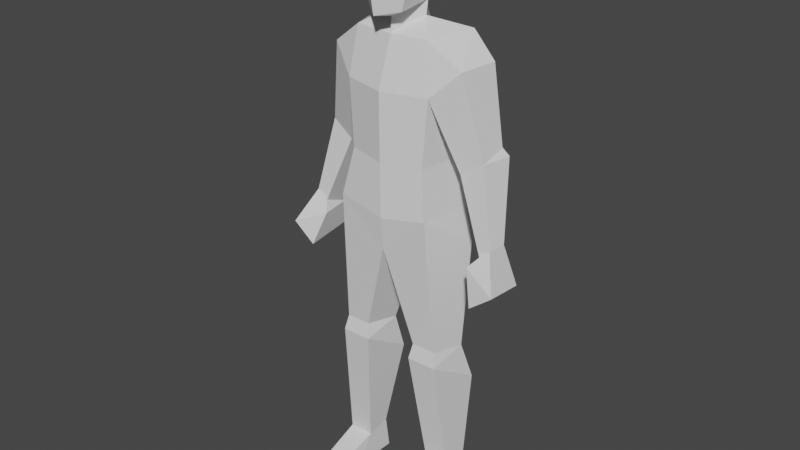 # Source: Avatar2.blend  (saved by Blender 2.82.7; exported with 4.5.12 LTS)
import bpy
from mathutils import Matrix  # noqa: F401  (used for matrix-valued properties, if any)

bpy.ops.wm.read_factory_settings(use_empty=True)
scene = bpy.context.scene
scene.name = 'Scene'

# ---- collections
col_collection = bpy.data.collections.new('Collection'); scene.collection.children.link(col_collection)

# ---- materials (node trees are filled in below, after node groups)
mat_material_007 = bpy.data.materials.new('Material.007')
mat_material_007.use_transparent_shadow = False
mat_material_007.roughness = 0.5
mat_material_007.specular_intensity = 0.0

# ---- material node trees
mat_material_007.use_nodes = True; mat_material_007.node_tree.nodes.clear()
_N = mat_material_007.node_tree.nodes; _L = mat_material_007.node_tree.links
n0 = _N.new('ShaderNodeOutputMaterial'); n0.name = 'Material Output'; n0.location = (300, 300)
n1 = _N.new('ShaderNodeBsdfPrincipled'); n1.name = 'Principled BSDF'; n1.location = (10, 300)
n1.distribution = 'GGX'
n1.subsurface_method = 'BURLEY'
n1.inputs[3].default_value = 1.45
n1.inputs[13].default_value = 0.0
n1.inputs[27].default_value = (0.0, 0.0, 0.0, 1.0)
n1.inputs[28].default_value = 1.0
n2 = _N.new('ShaderNodeNormalMap'); n2.name = 'Normal Map'; n2.location = (-300, -300)
n2.label = 'Normal/Map'
n2.inputs[0].default_value = 0.0
_L.new(n1.outputs[0], n0.inputs[0])
_L.new(n2.outputs[0], n1.inputs[5])
n0.is_active_output = True

# ---- world
world_world = bpy.data.worlds.new('World'); scene.world = world_world
world_world.use_nodes = True; world_world.node_tree.nodes.clear()
_N = world_world.node_tree.nodes; _L = world_world.node_tree.links
n0 = _N.new('ShaderNodeOutputWorld'); n0.name = 'World Output'; n0.location = (300, 300)
n1 = _N.new('ShaderNodeBackground'); n1.name = 'Background'; n1.location = (10, 300)
n1.inputs[0].default_value = (0.05088, 0.05088, 0.05088, 1.0)
_L.new(n1.outputs[0], n0.inputs[0])
n0.is_active_output = True
world_world.color = (0.05088, 0.05088, 0.05088)
world_world.use_sun_shadow = False
world_world.sun_shadow_jitter_overblur = 0.0

# ---- meshes
me_cube_003 = bpy.data.meshes.new('Cube.003')
me_cube_003.from_pydata([(0.204, 0.01271, 0.586), (0.1823, -0.1024, 0.6015), (0.09565, -0.1024, 0.6015), (0.07395, 0.01271, 0.586), (0.1459, 0.0418, 0.1019), (0.1302, -0.06054, 0.1019), (0.2169, -0.06055, 0.1019), (0.2013, 0.0418, 0.1019), (0.2186, 0.05678, 0.001012), (0.1286, 0.03839, 0.001012), (0.1326, -0.1145, 0.001012), (0.2308, -0.08831, 0.001012), (0.1379, -0.2492, 0.04215), (0.2167, -0.2358, 0.03405), (0.2314, -0.2248, -0.001025), (0.1158, -0.2421, -0.001025), (0.08696, -0.1151, 0.5496), (0.191, -0.1151, 0.5496), (0.07599, 0.05879, 0.4461), (0.2178, 0.05879, 0.4461), (0.1632, -0.1378, 1.074), (0.1631, 0.07123, 1.062), (0.1928, 0.06929, 0.9393), (0.1341, -0.1131, 1.232), (0.156, 0.03959, 1.232), (0.1507, -0.1102, 1.457), (0.167, 0.1049, 1.505), (0.1293, -0.0908, 1.622), (0.1723, 0.07553, 1.627), (0.2929, 0.06865, 1.288), (0.2943, -0.02587, 1.262), (0.2245, 0.06417, 1.238), (0.2168, -0.03358, 1.213), (0.0632, -0.01068, 1.664), (0.3126, 0.07893, 1.262), (0.2437, 0.07893, 1.182), (0.3487, -0.05656, 1.006), (0.3121, -0.05656, 0.9752), (0.3515, 0.01312, 1.004), (0.2372, -0.06798, 1.543), (0.2569, 0.06407, 1.547), (0.4032, -0.1185, 0.8924), (0.2872, -0.08714, 0.9454), (0.3094, 0.02686, 0.9434), (0.3859, 0.04137, 0.863), (0.3238, -0.1185, 0.8306), (0.3207, 0.03957, 0.8566), (0.06937, -0.01068, 1.713), (0.06036, -0.1172, 1.695), (0.08797, -0.1199, 1.801), (0.07911, -0.1143, 1.917), (0.08797, 0.05541, 1.796), (0.07911, 0.05677, 1.921), (-1.787e-06, 0.01515, 1.965), (-1.814e-06, -0.1037, 1.955), (-0.07911, 0.05677, 1.921), (-1.873e-06, 0.09801, 1.921), (-1.873e-06, 0.1163, 1.771), (-0.08797, 0.05541, 1.796), (-0.07911, -0.1143, 1.917), (-0.08797, -0.1199, 1.801), (-1.962e-06, -0.1722, 1.898), (-1.932e-06, -0.1869, 1.781), (-1.932e-06, -0.1699, 1.685), (-0.06036, -0.1172, 1.695), (-1.873e-06, 0.06919, 1.695), (-1.932e-06, -0.0905, 1.668), (-0.06937, -0.01068, 1.713), (-0.3207, 0.03957, 0.8566), (-0.3238, -0.1185, 0.8306), (-0.3859, 0.04137, 0.863), (-0.3094, 0.02686, 0.9434), (-0.2872, -0.08714, 0.9454), (-0.4032, -0.1185, 0.8924), (-0.2569, 0.06407, 1.547), (-0.2372, -0.06798, 1.543), (-2.052e-06, -0.09586, 1.618), (-1.992e-06, 0.09081, 1.621), (-0.3515, 0.01312, 1.004), (-0.3121, -0.05656, 0.9752), (-0.3487, -0.05656, 1.006), (-0.2437, 0.07893, 1.182), (-0.3126, 0.07893, 1.262), (-0.0632, -0.01068, 1.664), (-0.2168, -0.03358, 1.213), (-0.2245, 0.06417, 1.238), (-0.2943, -0.02587, 1.262), (-0.2929, 0.06865, 1.288), (-0.1723, 0.07553, 1.627), (-0.1293, -0.0908, 1.622), (-2.051e-06, -0.1503, 1.456), (-1.992e-06, 0.1427, 1.52), (-0.167, 0.1049, 1.505), (-0.1507, -0.1102, 1.457), (-2.23e-06, -0.1477, 1.229), (-2.171e-06, 0.08242, 1.229), (-0.156, 0.03959, 1.232), (-0.1341, -0.1131, 1.232), (-0.1928, 0.06929, 0.9393), (-2.048e-06, 0.09277, 0.9319), (-2.138e-06, -0.1363, 0.9335), (-2.052e-06, 0.1298, 1.036), (-2.141e-06, -0.1463, 1.042), (-0.1631, 0.07123, 1.062), (-0.1632, -0.1378, 1.074), (-0.2178, 0.05879, 0.4461), (-0.07599, 0.05879, 0.4461), (-0.191, -0.1151, 0.5496), (-0.08696, -0.1151, 0.5496), (-0.1158, -0.2421, -0.001025), (-0.2314, -0.2248, -0.001025), (-0.2167, -0.2358, 0.03405), (-0.1379, -0.2492, 0.04215), (-0.2308, -0.08831, 0.001012), (-0.1326, -0.1145, 0.001012), (-0.1286, 0.03839, 0.001012), (-0.2186, 0.05678, 0.001012), (-0.2013, 0.0418, 0.1019), (-0.2169, -0.06054, 0.1019), (-0.1302, -0.06054, 0.1019), (-0.1459, 0.0418, 0.1019), (-0.07395, 0.01271, 0.586), (-0.09565, -0.1024, 0.6015), (-0.1823, -0.1024, 0.6015), (-0.204, 0.01271, 0.586), (0.2186, 0.05678, 0.001012), (0.1286, 0.03839, 0.001012), (0.2314, -0.2248, -0.001025), (0.1158, -0.2421, -0.001025), (0.2308, -0.08831, 0.001012), (0.1326, -0.1145, 0.001012), (0.06036, -0.1172, 1.695), (-1.932e-06, -0.1699, 1.685), (-0.06036, -0.1172, 1.695), (-2.052e-06, -0.09586, 1.618), (-2.048e-06, 0.09277, 0.9319), (-2.048e-06, 0.09277, 0.9319), (-2.138e-06, -0.1363, 0.9335), (-2.138e-06, -0.1363, 0.9335), (-0.2308, -0.08831, 0.001012), (-0.2186, 0.05678, 0.001012), (-0.1326, -0.1145, 0.001012), (-0.1286, 0.03839, 0.001012), (-0.1158, -0.2421, -0.001025), (-0.2314, -0.2248, -0.001025)], [], [(4, 7, 125, 126), (5, 12, 13, 6), (12, 128, 127, 13), (6, 13, 127, 129), (5, 130, 128, 12), (4, 126, 130, 5), (6, 129, 125, 7), (10, 11, 14, 15), (8, 11, 10, 9), (2, 16, 17, 1), (16, 5, 6, 17), (7, 4, 18, 19), (0, 19, 18, 3), (6, 7, 19, 17), (4, 5, 16, 18), (0, 1, 17), (0, 17, 19), (2, 3, 16), (3, 18, 16), (100, 20, 102), (22, 21, 20), (101, 21, 22, 99), (20, 21, 24, 23), (21, 101, 95, 24), (102, 20, 23, 94), (25, 26, 31, 32), (29, 34, 35, 31), (29, 30, 34), (31, 35, 32), (32, 37, 36, 30), (34, 38, 43, 35), (30, 36, 38, 34), (35, 43, 37, 32), (33, 27, 28), (27, 33, 76), (28, 77, 33), (26, 91, 77, 28), (25, 27, 76, 90), (39, 27, 25), (39, 30, 29, 40), (28, 40, 26), (25, 32, 30, 39), (26, 40, 29, 31), (36, 37, 42, 41), (38, 36, 41, 44), (37, 43, 42), (44, 41, 45, 46), (41, 42, 45), (42, 43, 46, 45), (38, 44, 46, 43), (0, 22, 20, 1), (0, 3, 136, 22), (1, 20, 138, 2), (2, 138, 136, 3), (134, 33, 47, 66), (33, 77, 65, 47), (23, 24, 26, 25), (23, 25, 90, 94), (26, 24, 95, 91), (66, 47, 131, 63), (48, 49, 62, 132), (47, 51, 49, 48), (47, 65, 57, 51), (49, 51, 52, 50), (61, 50, 54), (56, 53, 52), (50, 52, 53, 54), (57, 56, 52, 51), (62, 49, 50, 61), (62, 61, 59, 60), (57, 58, 55, 56), (59, 54, 53, 55), (56, 55, 53), (61, 54, 59), (60, 59, 55, 58), (67, 58, 57, 65), (67, 133, 60, 58), (133, 132, 62, 60), (66, 63, 64, 67), (92, 91, 95, 96), (97, 94, 90, 93), (97, 93, 92, 96), (83, 67, 65, 77), (134, 66, 67, 83), (122, 121, 135, 137), (123, 122, 137, 104), (124, 98, 135, 121), (124, 123, 104, 98), (78, 71, 68, 70), (72, 69, 68, 71), (73, 69, 72), (70, 68, 69, 73), (79, 72, 71), (78, 70, 73, 80), (80, 73, 72, 79), (92, 85, 87, 74), (93, 75, 86, 84), (88, 92, 74), (75, 74, 87, 86), (75, 93, 89), (93, 90, 76, 89), (92, 88, 77, 91), (88, 83, 77), (89, 76, 83), (83, 88, 89), (81, 84, 79, 71), (86, 82, 78, 80), (82, 81, 71, 78), (84, 86, 80, 79), (85, 84, 81), (87, 82, 86), (87, 85, 81, 82), (93, 84, 85, 92), (102, 94, 97, 104), (103, 96, 95, 101), (104, 97, 96, 103), (101, 99, 98, 103), (98, 104, 103), (100, 102, 104), (121, 108, 106), (122, 108, 121), (124, 105, 107), (124, 107, 123), (120, 106, 108, 119), (118, 107, 105, 117), (124, 121, 106, 105), (117, 105, 106, 120), (108, 107, 118, 119), (122, 123, 107, 108), (140, 142, 141, 139), (141, 143, 144, 139), (118, 117, 116, 113), (120, 119, 114, 115), (119, 112, 109, 114), (118, 113, 110, 111), (112, 111, 110, 109), (119, 118, 111, 112), (120, 115, 116, 117), (27, 39, 28), (28, 39, 40), (74, 75, 88), (75, 89, 88)])
me_cube_003.polygons.foreach_set('use_smooth', [True] * 142)
_k = set([(0, 1), (0, 3), (0, 17), (0, 19), (0, 22), (1, 2), (1, 17), (1, 20), (2, 3), (2, 16), (2, 138), (3, 16), (3, 18), (3, 136), (4, 5), (4, 7), (4, 18), (4, 126), (5, 6), (5, 12), (5, 16), (5, 130), (6, 7), (6, 13), (6, 17), (6, 129), (7, 19), (7, 125), (10, 11), (12, 13), (12, 128), (13, 127), (16, 17), (16, 18), (17, 19), (18, 19), (20, 21), (20, 22), (20, 23), (20, 102), (21, 22), (21, 24), (21, 101), (23, 24), (23, 25), (23, 94), (24, 26), (24, 95), (25, 26), (25, 27), (25, 32), (25, 39), (25, 90), (26, 28), (26, 31), (26, 40), (26, 91), (27, 28), (27, 33), (27, 39), (27, 76), (28, 33), (28, 39), (28, 40), (28, 77), (29, 30), (29, 31), (29, 34), (29, 40), (30, 32), (30, 34), (30, 36), (30, 39), (31, 32), (31, 35), (32, 35), (32, 37), (33, 47), (33, 77), (34, 35), (34, 38), (35, 43), (36, 37), (36, 38), (36, 41), (37, 42), (37, 43), (38, 43), (38, 44), (39, 40), (41, 42), (41, 44), (41, 45), (42, 43), (42, 45), (43, 46), (44, 46), (45, 46), (47, 51), (47, 65), (47, 66), (48, 49), (49, 50), (49, 51), (49, 62), (50, 52), (50, 54), (50, 61), (51, 52), (51, 57), (52, 53), (52, 56), (53, 54), (53, 55), (53, 56), (54, 59), (54, 61), (55, 56), (55, 58), (55, 59), (56, 57), (57, 58), (57, 65), (58, 60), (58, 67), (59, 60), (59, 61), (60, 62), (60, 133), (61, 62), (62, 132), (63, 66), (65, 67), (65, 77), (66, 67), (66, 134), (67, 83), (68, 69), (68, 70), (68, 71), (69, 72), (69, 73), (70, 73), (70, 78), (71, 72), (71, 78), (71, 79), (71, 81), (72, 73), (72, 79), (73, 80), (74, 75), (74, 87), (74, 88), (74, 92), (75, 86), (75, 88), (75, 89), (75, 93), (76, 89), (76, 90), (77, 83), (77, 88), (77, 91), (78, 80), (78, 82), (79, 80), (79, 84), (80, 86), (81, 82), (81, 84), (81, 85), (82, 86), (82, 87), (83, 88), (83, 89), (84, 85), (84, 86), (84, 93), (85, 87), (85, 92), (86, 87), (88, 89), (88, 92), (89, 93), (90, 93), (90, 94), (91, 92), (91, 95), (92, 93), (92, 96), (93, 97), (94, 97), (94, 102), (95, 96), (95, 101), (96, 97), (96, 103), (97, 104), (98, 103), (98, 104), (98, 124), (99, 101), (100, 102), (101, 103), (102, 104), (103, 104), (104, 123), (105, 106), (105, 107), (105, 117), (105, 124), (106, 108), (106, 120), (106, 121), (107, 108), (107, 118), (107, 123), (107, 124), (108, 119), (108, 121), (108, 122), (109, 112), (110, 111), (111, 112), (111, 118), (112, 119), (113, 118), (114, 119), (115, 120), (116, 117), (117, 118), (117, 120), (118, 119), (119, 120), (121, 122), (121, 124), (121, 135), (122, 123), (122, 137), (123, 124), (139, 141)])
me_cube_003.attributes.new('sharp_edge', 'BOOLEAN', 'EDGE').data.foreach_set('value', [ (min(e.vertices), max(e.vertices)) in _k for e in me_cube_003.edges])
_uv = me_cube_003.uv_layers.new(name='UVTex')
_uv.uv.foreach_set('vector', [0.5729, 0.5509, 0.6006, 0.5509, 0.6093, 0.5005, 0.5643, 0.5005, 0.5651, 0.4697, 0.5689, 0.3754, 0.6084, 0.3821, 0.6085, 0.4697, 0.5689, 0.5211, 0.5579, 0.4995, 0.6157, 0.4995, 0.6084, 0.517, 0.4697, 0.5509, 0.3821, 0.517, 0.3876, 0.4995, 0.4558, 0.5005, 0.4697, 0.5509, 0.4427, 0.5005, 0.379, 0.4995, 0.3754, 0.5211, 0.5209, 0.5509, 0.5192, 0.5005, 0.4427, 0.5005, 0.4697, 0.5509, 0.4697, 0.5509, 0.4558, 0.5005, 0.5284, 0.5005, 0.5209, 0.5509, 0.5663, 0.4427, 0.6154, 0.4558, 0.6157, 0.3876, 0.5579, 0.379, 0.6093, 0.5284, 0.6154, 0.4558, 0.5663, 0.4427, 0.5643, 0.5192, 0.5478, 0.8007, 0.5435, 0.7748, 0.5955, 0.7748, 0.5912, 0.8007, 0.5435, 0.7748, 0.5651, 0.5509, 0.6085, 0.5509, 0.5955, 0.7748, 0.6006, 0.5509, 0.5729, 0.5509, 0.538, 0.723, 0.6089, 0.723, 0.602, 0.793, 0.6089, 0.723, 0.538, 0.723, 0.537, 0.793, 0.4697, 0.5509, 0.5209, 0.5509, 0.5294, 0.723, 0.4424, 0.7748, 0.5209, 0.5509, 0.4697, 0.5509, 0.4424, 0.7748, 0.5294, 0.723, 0.5064, 0.793, 0.4488, 0.8007, 0.4424, 0.7748, 0.5064, 0.793, 0.4424, 0.7748, 0.5294, 0.723, 0.4488, 0.8007, 0.5064, 0.793, 0.4424, 0.7748, 0.5064, 0.793, 0.5294, 0.723, 0.4424, 0.7748, 0.5, 0.9667, 0.5816, 1.037, 0.5, 1.021, 0.5346, 0.9696, 0.5356, 1.031, 0.4311, 1.037, 0.5, 0.01776, 0.5815, 0.03099, 0.5964, -0.03036, 0.5, -0.03404, 0.4311, 0.03706, 0.5356, 0.03099, 0.5198, 0.1162, 0.4434, 0.1162, 0.5815, 0.03099, 0.5, 0.01776, 0.5, 0.1144, 0.578, 0.1162, 0.5, 0.0212, 0.5816, 0.03706, 0.567, 0.1162, 0.5, 0.1144, 0.4449, 0.2284, 0.5524, 0.2525, 0.5321, 0.1191, 0.4792, 0.1066, 0.6465, 0.1441, 0.6563, 0.1309, 0.6218, 0.09096, 0.6123, 0.1191, 0.5343, 0.1441, 0.4715, 0.1372, 0.5395, 0.1309, 0.5321, 0.1191, 0.5395, 0.09096, 0.4792, 0.1066, 0.6127, 0.1066, 0.656, -0.01238, 0.6744, 0.002979, 0.6472, 0.1372, 0.6563, 0.1309, 0.6757, 0.002051, 0.6547, -0.0283, 0.6218, 0.09096, 0.4715, 0.1372, 0.4717, 0.002979, 0.5066, 0.002051, 0.5395, 0.1309, 0.5395, 0.09096, 0.5134, -0.0283, 0.4717, -0.01238, 0.4792, 0.1066, 0.5316, 0.4947, 0.5646, 0.4546, 0.5862, 0.5378, 0.5646, 0.4546, 0.5316, 0.4947, 0.5, 0.4521, 0.5862, 0.5378, 0.5, 0.5454, 0.5316, 0.4947, 0.5835, 0.2525, 0.5, 0.2601, 0.5, 0.3105, 0.5862, 0.3135, 0.5754, 0.2284, 0.5646, 0.3108, 0.5, 0.309, 0.5, 0.2217, 0.6186, 0.2714, 0.5646, 0.3108, 0.5754, 0.2284, 0.466, 0.2714, 0.4715, 0.1372, 0.5343, 0.1441, 0.532, 0.2737, 0.5862, 0.3135, 0.6284, 0.2737, 0.5835, 0.2525, 0.5754, 0.2284, 0.6127, 0.1066, 0.6472, 0.1372, 0.6186, 0.2714, 0.5835, 0.2525, 0.6284, 0.2737, 0.6465, 0.1441, 0.6123, 0.1191, 0.6744, 0.4717, 0.656, 0.4717, 0.6436, 0.4564, 0.7016, 0.4407, 0.5066, 0.002051, 0.4717, 0.002979, 0.4407, -0.05379, 0.5207, -0.0685, 0.4717, 0.9876, 0.5134, 0.9717, 0.4564, 0.9727, 0.693, 0.5207, 0.7016, 0.4407, 0.6619, 0.4407, 0.6604, 0.5198, 0.7016, 0.9462, 0.6436, 0.9727, 0.6619, 0.9153, 0.4564, 0.9727, 0.5134, 0.9717, 0.5198, 0.9283, 0.4407, 0.9153, 0.6757, 0.002051, 0.693, -0.0685, 0.6604, -0.0717, 0.6547, -0.0283, 0.5064, 0.793, 0.5346, 0.9696, 0.4311, 1.037, 0.4488, 0.8007, 0.602, 0.793, 0.537, 0.793, 0.5, 0.966, 0.5964, 0.9696, 0.5912, 0.8007, 0.5816, 1.037, 0.5, 0.9667, 0.5478, 0.8007, 0.4488, 0.8007, 0.4318, 0.9667, 0.5464, 0.966, 0.5064, 0.793, 0.4521, 0.309, 0.4947, 0.3321, 0.4947, 0.3563, 0.4547, 0.3338, 0.4947, 0.3321, 0.5454, 0.3105, 0.5346, 0.3473, 0.4947, 0.3563, 0.4434, 0.1162, 0.5198, 0.1162, 0.5524, 0.2525, 0.4449, 0.2284, 0.567, 0.1162, 0.5754, 0.2284, 0.5, 0.2217, 0.5, 0.1144, 0.5835, 0.2525, 0.578, 0.1162, 0.5, 0.1144, 0.5, 0.2601, 0.5, 0.4547, 0.5347, 0.4947, 0.5302, 0.4414, 0.5, 0.415, 0.5302, 0.3476, 0.5475, 0.4006, 0.5, 0.3905, 0.5, 0.3426, 0.4947, 0.3563, 0.5199, 0.3989, 0.437, 0.4006, 0.4414, 0.3476, 0.4947, 0.3563, 0.5346, 0.3473, 0.5581, 0.3857, 0.5199, 0.3989, 0.437, 0.4006, 0.5199, 0.3989, 0.5207, 0.4667, 0.44, 0.4635, 0.5, 0.4481, 0.5427, 0.4635, 0.5, 0.4839, 0.5, 0.5546, 0.5, 0.5098, 0.5427, 0.5207, 0.5427, 0.44, 0.5427, 0.5207, 0.5, 0.5098, 0.5, 0.4457, 0.5, 0.3857, 0.5, 0.4561, 0.5427, 0.4667, 0.5475, 0.3989, 0.5, 0.3905, 0.5475, 0.4006, 0.5427, 0.4635, 0.5, 0.4481, 0.5, 0.3905, 0.5, 0.4481, 0.4573, 0.4635, 0.4525, 0.4006, 0.5, 0.3857, 0.4525, 0.3989, 0.4573, 0.4667, 0.5, 0.4561, 0.4573, 0.44, 0.5, 0.4457, 0.5, 0.5098, 0.4573, 0.5207, 0.5, 0.5546, 0.4573, 0.5207, 0.5, 0.5098, 0.5, 0.4481, 0.5, 0.4839, 0.4573, 0.4635, 0.437, 0.4006, 0.44, 0.4635, 0.5207, 0.4667, 0.5199, 0.3989, 0.4947, 0.3563, 0.5199, 0.3989, 0.5581, 0.3857, 0.5346, 0.3473, 0.4947, 0.3563, 0.4414, 0.3476, 0.437, 0.4006, 0.5199, 0.3989, 0.4698, 0.3476, 0.5, 0.3426, 0.5, 0.3905, 0.4525, 0.4006, 0.5, 0.4547, 0.5, 0.415, 0.4698, 0.4414, 0.4653, 0.4947, 0.4165, 0.2525, 0.5, 0.2601, 0.5, 0.1144, 0.422, 0.1162, 0.433, 0.1162, 0.5, 0.1144, 0.5, 0.2217, 0.4246, 0.2284, 0.4434, 0.1162, 0.4449, 0.2284, 0.5524, 0.2525, 0.5198, 0.1162, 0.4947, 0.3321, 0.4947, 0.3563, 0.5346, 0.3473, 0.5454, 0.3105, 0.4521, 0.309, 0.4547, 0.3338, 0.4947, 0.3563, 0.4947, 0.3321, 0.4488, 0.8007, 0.5064, 0.793, 0.5464, 0.966, 0.4318, 0.9667, 0.4088, 0.8007, 0.4522, 0.8007, 0.5, 0.9667, 0.4184, 1.037, 0.398, 0.793, 0.4036, 0.9696, 0.5, 0.966, 0.463, 0.793, 0.5064, 0.793, 0.4488, 0.8007, 0.4311, 1.037, 0.5346, 0.9696, 0.3243, 0.002051, 0.3453, -0.0283, 0.3396, -0.0717, 0.307, -0.0685, 0.4564, 0.9727, 0.4407, 0.9153, 0.5198, 0.9283, 0.5134, 0.9717, 0.2984, 0.9462, 0.3381, 0.9153, 0.3564, 0.9727, 0.307, 0.5207, 0.3396, 0.5198, 0.3381, 0.4407, 0.2984, 0.4407, 0.4717, 0.9876, 0.4564, 0.9727, 0.5134, 0.9717, 0.5066, 0.002051, 0.5207, -0.0685, 0.4407, -0.05379, 0.4717, 0.002979, 0.3256, 0.002979, 0.2984, -0.05379, 0.3564, -0.02732, 0.344, -0.01238, 0.4165, 0.2525, 0.3877, 0.1191, 0.3535, 0.1441, 0.3716, 0.2737, 0.4246, 0.2284, 0.3814, 0.2714, 0.3528, 0.1372, 0.3873, 0.1066, 0.4138, 0.3135, 0.4165, 0.2525, 0.3716, 0.2737, 0.466, 0.2714, 0.532, 0.2737, 0.5343, 0.1441, 0.4715, 0.1372, 0.3814, 0.2714, 0.4246, 0.2284, 0.4354, 0.3108, 0.4246, 0.2284, 0.5, 0.2217, 0.5, 0.309, 0.4354, 0.3108, 0.4165, 0.2525, 0.4138, 0.3135, 0.5, 0.3105, 0.5, 0.2601, 0.4138, 0.5378, 0.4684, 0.4947, 0.5, 0.5454, 0.4354, 0.4546, 0.5, 0.4521, 0.4684, 0.4947, 0.4684, 0.4947, 0.4138, 0.5378, 0.4354, 0.4546, 0.5395, 0.09096, 0.4792, 0.1066, 0.4717, -0.01238, 0.5134, -0.0283, 0.4715, 0.1372, 0.5395, 0.1309, 0.5066, 0.002051, 0.4717, 0.002979, 0.3437, 0.1309, 0.3782, 0.09096, 0.3453, -0.0283, 0.3243, 0.002051, 0.3873, 0.1066, 0.3528, 0.1372, 0.3256, 0.002979, 0.344, -0.01238, 0.5321, 0.1191, 0.4792, 0.1066, 0.5395, 0.09096, 0.5343, 0.1441, 0.5395, 0.1309, 0.4715, 0.1372, 0.3535, 0.1441, 0.3877, 0.1191, 0.3782, 0.09096, 0.3437, 0.1309, 0.4449, 0.2284, 0.4792, 0.1066, 0.5321, 0.1191, 0.5524, 0.2525, 0.5, 0.0212, 0.5, 0.1144, 0.433, 0.1162, 0.4184, 0.03706, 0.4185, 0.03099, 0.422, 0.1162, 0.5, 0.1144, 0.5, 0.01776, 0.4311, 0.03706, 0.4434, 0.1162, 0.5198, 0.1162, 0.5356, 0.03099, 0.5, 0.01776, 0.5, -0.03404, 0.4036, -0.03036, 0.4185, 0.03099, 0.5346, 0.9696, 0.4311, 1.037, 0.5356, 1.031, 0.5, 0.9667, 0.5, 1.021, 0.4184, 1.037, 0.5064, 0.793, 0.4424, 0.7748, 0.5294, 0.723, 0.4488, 0.8007, 0.4424, 0.7748, 0.5064, 0.793, 0.5064, 0.793, 0.5294, 0.723, 0.4424, 0.7748, 0.5064, 0.793, 0.4424, 0.7748, 0.4488, 0.8007, 0.5209, 0.5509, 0.5294, 0.723, 0.4424, 0.7748, 0.4697, 0.5509, 0.4697, 0.5509, 0.4424, 0.7748, 0.5294, 0.723, 0.5209, 0.5509, 0.398, 0.793, 0.463, 0.793, 0.462, 0.723, 0.3911, 0.723, 0.3994, 0.5509, 0.3911, 0.723, 0.462, 0.723, 0.4271, 0.5509, 0.4565, 0.7748, 0.4045, 0.7748, 0.3915, 0.5509, 0.4349, 0.5509, 0.4522, 0.8007, 0.4088, 0.8007, 0.4045, 0.7748, 0.4565, 0.7748, 0.3907, 0.5284, 0.4357, 0.5192, 0.4337, 0.4427, 0.3846, 0.4558, 0.4337, 0.4427, 0.4421, 0.379, 0.3843, 0.3876, 0.3846, 0.4558, 0.4697, 0.5509, 0.5209, 0.5509, 0.5284, 0.5005, 0.4558, 0.5005, 0.5209, 0.5509, 0.4697, 0.5509, 0.4427, 0.5005, 0.5192, 0.5005, 0.4697, 0.5509, 0.3754, 0.5211, 0.379, 0.4995, 0.4427, 0.5005, 0.4697, 0.5509, 0.4558, 0.5005, 0.3876, 0.4995, 0.3821, 0.517, 0.4311, 0.5211, 0.3916, 0.517, 0.3843, 0.4995, 0.4421, 0.4995, 0.4349, 0.4697, 0.3915, 0.4697, 0.3916, 0.3821, 0.4311, 0.3754, 0.4271, 0.5509, 0.4357, 0.5005, 0.3907, 0.5005, 0.3994, 0.5509, 0.0, 0.0, 1.0, 1.0, 1.0, 0.0, 0.0, 0.0, 1.0, 0.0, 1.0, 1.0, 0.0, 0.0, 1.0, 0.0, 1.0, 1.0, 0.0, 0.0, 1.0, 1.0, 1.0, 0.0])
me_cube_003.materials.append(mat_material_007)
me_cube_003.use_remesh_fix_poles = True
me_cube_003.use_remesh_preserve_attributes = False
me_cube_003.use_mirror_vertex_groups = False
me_cube_003.update()
me_cube_003.normals_split_custom_set([tuple(v) for v in zip(*[iter([-0.1252, 0.9905, 0.05678, -0.1252, 0.9905, 0.05678, -0.1252, 0.9905, 0.05678, -0.1252, 0.9905, 0.05678, 0.07255, -0.3286, 0.9417, 0.07255, -0.3286, 0.9417, 0.07255, -0.3286, 0.9417, 0.07255, -0.3286, 0.9417, 0.1412, -0.9615, -0.2358, 0.1412, -0.9615, -0.2358, 0.1412, -0.9615, -0.2358, 0.1412, -0.9615, -0.2358, 0.9766, -0.04584, 0.2103, 0.9766, -0.04584, 0.2103, 0.9766, -0.04584, 0.2103, 0.9766, -0.04584, 0.2103, -0.9908, 0.002291, 0.1351, -0.9908, 0.002291, 0.1351, -0.9908, 0.002291, 0.1351, -0.9908, 0.002291, 0.1351, -0.9971, 0.04556, 0.06081, -0.9971, 0.04556, 0.06081, -0.9971, 0.04556, 0.06081, -0.9971, 0.04556, 0.06081, 0.9833, 0.1108, 0.1447, 0.9833, 0.1108, 0.1447, 0.9833, 0.1108, 0.1447, 0.9833, 0.1108, 0.1447, -0.003172, 0.01562, -0.9999, -0.003172, 0.01562, -0.9999, -0.003172, 0.01562, -0.9999, -0.003172, 0.01562, -0.9999, 0.0, 0.0, -1.0, 0.0, 0.0, -1.0, 0.0, 0.0, -1.0, 0.0, 0.0, -1.0, -9.133e-08, -0.9711, 0.2385, -9.133e-08, -0.9711, 0.2385, -9.133e-08, -0.9711, 0.2385, -9.133e-08, -0.9711, 0.2385, -1.299e-07, -0.9927, -0.121, -1.299e-07, -0.9927, -0.121, -1.299e-07, -0.9927, -0.121, -1.299e-07, -0.9927, -0.121, 1.583e-07, 0.9988, -0.04928, 1.583e-07, 0.9988, -0.04928, 1.583e-07, 0.9988, -0.04928, 1.583e-07, 0.9988, -0.04928, 1.861e-07, 0.9498, 0.3128, 1.861e-07, 0.9498, 0.3128, 1.861e-07, 0.9498, 0.3128, 1.861e-07, 0.9498, 0.3128, 0.9993, -0.03658, 0.01007, 0.9993, -0.03658, 0.01007, 0.9993, -0.03658, 0.01007, 0.9993, -0.03658, 0.01007, -0.989, -0.03676, -0.143, -0.989, -0.03676, -0.143, -0.989, -0.03676, -0.143, -0.989, -0.03676, -0.143, 0.9674, -0.1555, 0.2002, 0.9674, -0.1555, 0.2002, 0.9674, -0.1555, 0.2002, 0.9913, -0.1177, 0.05907, 0.9913, -0.1177, 0.05907, 0.9913, -0.1177, 0.05907, -0.9674, -0.1555, 0.2002, -0.9674, -0.1555, 0.2002, -0.9674, -0.1555, 0.2002, -0.9951, -0.08877, -0.04377, -0.9951, -0.08877, -0.04377, -0.9951, -0.08877, -0.04377, 0.06948, -0.9934, -0.09153, 0.06948, -0.9934, -0.09153, 0.06948, -0.9934, -0.09153, 0.9718, 0.01446, 0.2355, 0.9718, 0.01446, 0.2355, 0.9718, 0.01446, 0.2355, 0.2347, 0.9627, -0.1348, 0.2347, 0.9627, -0.1348, 0.2347, 0.9627, -0.1348, 0.2347, 0.9627, -0.1348, 0.9925, -0.0561, 0.1082, 0.9925, -0.0561, 0.1082, 0.9925, -0.0561, 0.1082, 0.9925, -0.0561, 0.1082, 0.2782, 0.9375, 0.209, 0.2782, 0.9375, 0.209, 0.2782, 0.9375, 0.209, 0.2782, 0.9375, 0.209, 0.1339, -0.9879, 0.07836, 0.1339, -0.9879, 0.07836, 0.1339, -0.9879, 0.07836, 0.1339, -0.9879, 0.07836, -0.9661, 0.1268, -0.2251, -0.9661, 0.1268, -0.2251, -0.9661, 0.1268, -0.2251, -0.9661, 0.1268, -0.2251, -0.2117, 0.9585, 0.1909, -0.2117, 0.9585, 0.1909, -0.2117, 0.9585, 0.1909, -0.2117, 0.9585, 0.1909, 0.8199, -0.1415, 0.5547, 0.8199, -0.1415, 0.5547, 0.8199, -0.1415, 0.5547, -0.9474, 0.1476, -0.2839, -0.9474, 0.1476, -0.2839, -0.9474, 0.1476, -0.2839, -0.006646, -0.9943, 0.106, -0.006646, -0.9943, 0.106, -0.006646, -0.9943, 0.106, -0.006646, -0.9943, 0.106, 0.3139, 0.9365, -0.1563, 0.3139, 0.9365, -0.1563, 0.3139, 0.9365, -0.1563, 0.3139, 0.9365, -0.1563, 0.9734, -0.1146, 0.1984, 0.9734, -0.1146, 0.1984, 0.9734, -0.1146, 0.1984, 0.9734, -0.1146, 0.1984, -0.9467, 0.0132, -0.3219, -0.9467, 0.0132, -0.3219, -0.9467, 0.0132, -0.3219, -0.9467, 0.0132, -0.3219, 0.4139, -0.1363, 0.9001, 0.4139, -0.1363, 0.9001, 0.4139, -0.1363, 0.9001, -0.006267, -0.4728, 0.8811, -0.006267, -0.4728, 0.8811, -0.006267, -0.4728, 0.8811, 0.003014, 0.3924, 0.9198, 0.003014, 0.3924, 0.9198, 0.003014, 0.3924, 0.9198, 0.1545, 0.9295, 0.3348, 0.1545, 0.9295, 0.3348, 0.1545, 0.9295, 0.3348, 0.1545, 0.9295, 0.3348, 0.1512, -0.9621, 0.2271, 0.1512, -0.9621, 0.2271, 0.1512, -0.9621, 0.2271, 0.1512, -0.9621, 0.2271, 0.3087, -0.9391, 0.1508, 0.3087, -0.9391, 0.1508, 0.3087, -0.9391, 0.1508, 0.9819, -0.1007, 0.1607, 0.9819, -0.1007, 0.1607, 0.9819, -0.1007, 0.1607, 0.9819, -0.1007, 0.1607, 0.3214, 0.9238, 0.208, 0.3214, 0.9238, 0.208, 0.3214, 0.9238, 0.208, 0.3776, -0.9183, -0.1192, 0.3776, -0.9183, -0.1192, 0.3776, -0.9183, -0.1192, 0.3776, -0.9183, -0.1192, 0.2373, 0.9711, -0.02448, 0.2373, 0.9711, -0.02448, 0.2373, 0.9711, -0.02448, 0.2373, 0.9711, -0.02448, -0.09735, -0.8452, 0.5255, -0.09735, -0.8452, 0.5255, -0.09735, -0.8452, 0.5255, -0.09735, -0.8452, 0.5255, 0.9433, 0.1028, 0.3158, 0.9433, 0.1028, 0.3158, 0.9433, 0.1028, 0.3158, 0.9433, 0.1028, 0.3158, -0.836, 0.1718, 0.5212, -0.836, 0.1718, 0.5212, -0.836, 0.1718, 0.5212, 0.4265, 0.01764, -0.9043, 0.4265, 0.01764, -0.9043, 0.4265, 0.01764, -0.9043, 0.4265, 0.01764, -0.9043, -0.1644, -0.9635, 0.2111, -0.1644, -0.9635, 0.2111, -0.1644, -0.9635, 0.2111, -0.9671, 0.08912, -0.2385, -0.9671, 0.08912, -0.2385, -0.9671, 0.08912, -0.2385, -0.9671, 0.08912, -0.2385, -0.0008901, 0.9843, 0.1767, -0.0008901, 0.9843, 0.1767, -0.0008901, 0.9843, 0.1767, -0.0008901, 0.9843, 0.1767, 0.9895, -0.139, 0.03982, 0.9895, -0.139, 0.03982, 0.9895, -0.139, 0.03982, 0.9895, -0.139, 0.03982, 0.07542, 0.9803, -0.1824, 0.07542, 0.9803, -0.1824, 0.07542, 0.9803, -0.1824, 0.07542, 0.9803, -0.1824, 0.03909, -0.996, -0.08037, 0.03909, -0.996, -0.08037, 0.03909, -0.996, -0.08037, 0.03909, -0.996, -0.08037, -0.9687, -0.07286, -0.2374, -0.9687, -0.07286, -0.2374, -0.9687, -0.07286, -0.2374, -0.9687, -0.07286, -0.2374, 0.7836, -0.6211, -0.01531, 0.7836, -0.6211, -0.01531, 0.7836, -0.6211, -0.01531, 0.7836, -0.6211, -0.01531, 0.7946, 0.6034, 0.06678, 0.7946, 0.6034, 0.06678, 0.7946, 0.6034, 0.06678, 0.7946, 0.6034, 0.06678, 0.9943, -0.09783, -0.04185, 0.9943, -0.09783, -0.04185, 0.9943, -0.09783, -0.04185, 0.9943, -0.09783, -0.04185, 0.2536, -0.9673, -0.008683, 0.2536, -0.9673, -0.008683, 0.2536, -0.9673, -0.008683, 0.2536, -0.9673, -0.008683, 0.2292, 0.9492, -0.2158, 0.2292, 0.9492, -0.2158, 0.2292, 0.9492, -0.2158, 0.2292, 0.9492, -0.2158, 0.4082, -0.02095, -0.9127, 0.4082, -0.02095, -0.9127, 0.4082, -0.02095, -0.9127, 0.4082, -0.02095, -0.9127, 0.6394, -0.7518, -0.161, 0.6394, -0.7518, -0.161, 0.6394, -0.7518, -0.161, 0.6394, -0.7518, -0.161, 0.9727, -0.02095, -0.2312, 0.9727, -0.02095, -0.2312, 0.9727, -0.02095, -0.2312, 0.9727, -0.02095, -0.2312, 0.6515, 0.5817, -0.487, 0.6515, 0.5817, -0.487, 0.6515, 0.5817, -0.487, 0.6515, 0.5817, -0.487, 0.9973, 0.000242, 0.07294, 0.9973, 0.000242, 0.07294, 0.9973, 0.000242, 0.07294, 0.9973, 0.000242, 0.07294, 0.2717, -0.6152, 0.7401, 0.2717, -0.6152, 0.7401, 0.2717, -0.6152, 0.7401, 0.2365, 0.4529, 0.8596, 0.2365, 0.4529, 0.8596, 0.2365, 0.4529, 0.8596, 0.4641, -0.0416, 0.8848, 0.4641, -0.0416, 0.8848, 0.4641, -0.0416, 0.8848, 0.4641, -0.0416, 0.8848, 0.5129, 0.8557, 0.06897, 0.5129, 0.8557, 0.06897, 0.5129, 0.8557, 0.06897, 0.5129, 0.8557, 0.06897, 0.5826, -0.8075, 0.09208, 0.5826, -0.8075, 0.09208, 0.5826, -0.8075, 0.09208, 0.5826, -0.8075, 0.09208, -0.5827, -0.8075, 0.09208, -0.5827, -0.8075, 0.09208, -0.5827, -0.8075, 0.09208, -0.5827, -0.8075, 0.09208, -0.5129, 0.8557, 0.06897, -0.5129, 0.8557, 0.06897, -0.5129, 0.8557, 0.06897, -0.5129, 0.8557, 0.06897, -0.4642, -0.0416, 0.8848, -0.4642, -0.0416, 0.8848, -0.4642, -0.0416, 0.8848, -0.4642, -0.0416, 0.8848, -0.2365, 0.4529, 0.8596, -0.2365, 0.4529, 0.8596, -0.2365, 0.4529, 0.8596, -0.2717, -0.6152, 0.7401, -0.2717, -0.6152, 0.7401, -0.2717, -0.6152, 0.7401, -0.9973, 0.000242, 0.07294, -0.9973, 0.000242, 0.07294, -0.9973, 0.000242, 0.07294, -0.9973, 0.000242, 0.07294, -0.6515, 0.5817, -0.487, -0.6515, 0.5817, -0.487, -0.6515, 0.5817, -0.487, -0.6515, 0.5817, -0.487, -0.9727, -0.02095, -0.2312, -0.9727, -0.02095, -0.2312, -0.9727, -0.02095, -0.2312, -0.9727, -0.02095, -0.2312, -0.6395, -0.7518, -0.161, -0.6395, -0.7518, -0.161, -0.6395, -0.7518, -0.161, -0.6395, -0.7518, -0.161, -0.4082, -0.02095, -0.9127, -0.4082, -0.02095, -0.9127, -0.4082, -0.02095, -0.9127, -0.4082, -0.02095, -0.9127, -0.2292, 0.9492, -0.2158, -0.2292, 0.9492, -0.2158, -0.2292, 0.9492, -0.2158, -0.2292, 0.9492, -0.2158, -0.2536, -0.9673, -0.008683, -0.2536, -0.9673, -0.008683, -0.2536, -0.9673, -0.008683, -0.2536, -0.9673, -0.008683, -0.9943, -0.09783, -0.04185, -0.9943, -0.09783, -0.04185, -0.9943, -0.09783, -0.04185, -0.9943, -0.09783, -0.04185, -0.7946, 0.6034, 0.06678, -0.7946, 0.6034, 0.06678, -0.7946, 0.6034, 0.06678, -0.7946, 0.6034, 0.06678, -0.7836, -0.6211, -0.01531, -0.7836, -0.6211, -0.01531, -0.7836, -0.6211, -0.01531, -0.7836, -0.6211, -0.01531, 0.9687, -0.07286, -0.2374, 0.9687, -0.07286, -0.2374, 0.9687, -0.07286, -0.2374, 0.9687, -0.07286, -0.2374, -0.03909, -0.996, -0.08037, -0.03909, -0.996, -0.08037, -0.03909, -0.996, -0.08037, -0.03909, -0.996, -0.08037, -0.07542, 0.9803, -0.1824, -0.07542, 0.9803, -0.1824, -0.07542, 0.9803, -0.1824, -0.07542, 0.9803, -0.1824, -0.9895, -0.139, 0.03982, -0.9895, -0.139, 0.03982, -0.9895, -0.139, 0.03982, -0.9895, -0.139, 0.03982, 0.0008902, 0.9843, 0.1767, 0.0008902, 0.9843, 0.1767, 0.0008902, 0.9843, 0.1767, 0.0008902, 0.9843, 0.1767, 0.9671, 0.08912, -0.2385, 0.9671, 0.08912, -0.2385, 0.9671, 0.08912, -0.2385, 0.9671, 0.08912, -0.2385, 0.1644, -0.9635, 0.2111, 0.1644, -0.9635, 0.2111, 0.1644, -0.9635, 0.2111, -0.4265, 0.01764, -0.9043, -0.4265, 0.01764, -0.9043, -0.4265, 0.01764, -0.9043, -0.4265, 0.01764, -0.9043, 0.836, 0.1718, 0.5212, 0.836, 0.1718, 0.5212, 0.836, 0.1718, 0.5212, -0.9433, 0.1028, 0.3158, -0.9433, 0.1028, 0.3158, -0.9433, 0.1028, 0.3158, -0.9433, 0.1028, 0.3158, 0.09735, -0.8452, 0.5255, 0.09735, -0.8452, 0.5255, 0.09735, -0.8452, 0.5255, 0.09735, -0.8452, 0.5255, -0.2373, 0.9711, -0.02448, -0.2373, 0.9711, -0.02448, -0.2373, 0.9711, -0.02448, -0.2373, 0.9711, -0.02448, -0.3776, -0.9183, -0.1192, -0.3776, -0.9183, -0.1192, -0.3776, -0.9183, -0.1192, -0.3776, -0.9183, -0.1192, -0.3214, 0.9238, 0.208, -0.3214, 0.9238, 0.208, -0.3214, 0.9238, 0.208, -0.9819, -0.1007, 0.1607, -0.9819, -0.1007, 0.1607, -0.9819, -0.1007, 0.1607, -0.9819, -0.1007, 0.1607, -0.3087, -0.9391, 0.1508, -0.3087, -0.9391, 0.1508, -0.3087, -0.9391, 0.1508, -0.1512, -0.9621, 0.2271, -0.1512, -0.9621, 0.2271, -0.1512, -0.9621, 0.2271, -0.1512, -0.9621, 0.2271, -0.1545, 0.9295, 0.3348, -0.1545, 0.9295, 0.3348, -0.1545, 0.9295, 0.3348, -0.1545, 0.9295, 0.3348, -0.003016, 0.3924, 0.9198, -0.003016, 0.3924, 0.9198, -0.003016, 0.3924, 0.9198, 0.006264, -0.4728, 0.8811, 0.006264, -0.4728, 0.8811, 0.006264, -0.4728, 0.8811, -0.4139, -0.1363, 0.9001, -0.4139, -0.1363, 0.9001, -0.4139, -0.1363, 0.9001, 0.9467, 0.0132, -0.3219, 0.9467, 0.0132, -0.3219, 0.9467, 0.0132, -0.3219, 0.9467, 0.0132, -0.3219, -0.9734, -0.1146, 0.1984, -0.9734, -0.1146, 0.1984, -0.9734, -0.1146, 0.1984, -0.9734, -0.1146, 0.1984, -0.3139, 0.9365, -0.1563, -0.3139, 0.9365, -0.1563, -0.3139, 0.9365, -0.1563, -0.3139, 0.9365, -0.1563, 0.006646, -0.9943, 0.106, 0.006646, -0.9943, 0.106, 0.006646, -0.9943, 0.106, 0.006646, -0.9943, 0.106, 0.9474, 0.1476, -0.2839, 0.9474, 0.1476, -0.2839, 0.9474, 0.1476, -0.2839, -0.8199, -0.1415, 0.5547, -0.8199, -0.1415, 0.5547, -0.8199, -0.1415, 0.5547, 0.2117, 0.9585, 0.1909, 0.2117, 0.9585, 0.1909, 0.2117, 0.9585, 0.1909, 0.2117, 0.9585, 0.1909, 0.9661, 0.1268, -0.2251, 0.9661, 0.1268, -0.2251, 0.9661, 0.1268, -0.2251, 0.9661, 0.1268, -0.2251, -0.1339, -0.9879, 0.07836, -0.1339, -0.9879, 0.07836, -0.1339, -0.9879, 0.07836, -0.1339, -0.9879, 0.07836, -0.2782, 0.9375, 0.209, -0.2782, 0.9375, 0.209, -0.2782, 0.9375, 0.209, -0.2782, 0.9375, 0.209, -0.9925, -0.0561, 0.1082, -0.9925, -0.0561, 0.1082, -0.9925, -0.0561, 0.1082, -0.9925, -0.0561, 0.1082, -0.2347, 0.9627, -0.1348, -0.2347, 0.9627, -0.1348, -0.2347, 0.9627, -0.1348, -0.2347, 0.9627, -0.1348, -0.9718, 0.01446, 0.2355, -0.9718, 0.01446, 0.2355, -0.9718, 0.01446, 0.2355, -0.06948, -0.9934, -0.09153, -0.06948, -0.9934, -0.09153, -0.06948, -0.9934, -0.09153, 0.9951, -0.08877, -0.04377, 0.9951, -0.08877, -0.04377, 0.9951, -0.08877, -0.04377, 0.9674, -0.1555, 0.2002, 0.9674, -0.1555, 0.2002, 0.9674, -0.1555, 0.2002, -0.9913, -0.1177, 0.05907, -0.9913, -0.1177, 0.05907, -0.9913, -0.1177, 0.05907, -0.9674, -0.1555, 0.2002, -0.9674, -0.1555, 0.2002, -0.9674, -0.1555, 0.2002, 0.989, -0.03676, -0.143, 0.989, -0.03676, -0.143, 0.989, -0.03676, -0.143, 0.989, -0.03676, -0.143, -0.9993, -0.03658, 0.01007, -0.9993, -0.03658, 0.01007, -0.9993, -0.03658, 0.01007, -0.9993, -0.03658, 0.01007, -8.024e-08, 0.9498, 0.3128, -8.024e-08, 0.9498, 0.3128, -8.024e-08, 0.9498, 0.3128, -8.024e-08, 0.9498, 0.3128, -1.644e-07, 0.9988, -0.04928, -1.644e-07, 0.9988, -0.04928, -1.644e-07, 0.9988, -0.04928, -1.644e-07, 0.9988, -0.04928, 1.379e-07, -0.9927, -0.121, 1.379e-07, -0.9927, -0.121, 1.379e-07, -0.9927, -0.121, 1.379e-07, -0.9927, -0.121, 1.292e-07, -0.9711, 0.2385, 1.292e-07, -0.9711, 0.2385, 1.292e-07, -0.9711, 0.2385, 1.292e-07, -0.9711, 0.2385, -2.562e-10, 0.0, -1.0, -2.562e-10, 0.0, -1.0, -2.562e-10, 0.0, -1.0, -2.562e-10, 0.0, -1.0, 0.003172, 0.01562, -0.9999, 0.003172, 0.01562, -0.9999, 0.003172, 0.01562, -0.9999, 0.003172, 0.01562, -0.9999, -0.9833, 0.1108, 0.1447, -0.9833, 0.1108, 0.1447, -0.9833, 0.1108, 0.1447, -0.9833, 0.1108, 0.1447, 0.9971, 0.04556, 0.06081, 0.9971, 0.04556, 0.06081, 0.9971, 0.04556, 0.06081, 0.9971, 0.04556, 0.06081, 0.9908, 0.002291, 0.1351, 0.9908, 0.002291, 0.1351, 0.9908, 0.002291, 0.1351, 0.9908, 0.002291, 0.1351, -0.9766, -0.04584, 0.2103, -0.9766, -0.04584, 0.2103, -0.9766, -0.04584, 0.2103, -0.9766, -0.04584, 0.2103, -0.1412, -0.9615, -0.2358, -0.1412, -0.9615, -0.2358, -0.1412, -0.9615, -0.2358, -0.1412, -0.9615, -0.2358, -0.07255, -0.3286, 0.9417, -0.07255, -0.3286, 0.9417, -0.07255, -0.3286, 0.9417, -0.07255, -0.3286, 0.9417, 0.1252, 0.9905, 0.05678, 0.1252, 0.9905, 0.05678, 0.1252, 0.9905, 0.05678, 0.1252, 0.9905, 0.05678, 0.6046, -0.1816, 0.7755, 0.6046, -0.1816, 0.7755, 0.6046, -0.1816, 0.7755, 0.6715, -0.1249, 0.7304, 0.6715, -0.1249, 0.7304, 0.6715, -0.1249, 0.7304, -0.6715, -0.1249, 0.7304, -0.6715, -0.1249, 0.7304, -0.6715, -0.1249, 0.7304, -0.6046, -0.1816, 0.7755, -0.6046, -0.1816, 0.7755, -0.6046, -0.1816, 0.7755])] * 3)])
arm_armature_002 = bpy.data.armatures.new('Armature.002')  # bones are not reproduced

# ---- objects
ob_armature_001 = bpy.data.objects.new('Armature.001', arm_armature_002)
ob_humanlow_001 = bpy.data.objects.new('HumanLow.001', me_cube_003)

# ---- transforms, parenting, visibility, modifiers, constraints
ob_armature_001.location = (0.0, 0.0, 1.001)
ob_armature_001.lineart.crease_threshold = 0.0
ob_humanlow_001.parent = ob_armature_001
ob_humanlow_001.matrix_parent_inverse = Matrix(((1.0, -0.0, 0.0, -0.0), (-0.0, 1.0, -0.0, 0.0), (0.0, -0.0, 1.0, -1.001), (-0.0, 0.0, -0.0, 1.0)))
ob_humanlow_001.location = (0.0, 0.0, 0.0)
ob_humanlow_001.color = (0.8, 0.8, 0.8, 1.0)
ob_humanlow_001.display_type = 'WIRE'
ob_humanlow_001.lineart.crease_threshold = 0.0
_vg = ob_humanlow_001.vertex_groups.new(name='Hip')
for _i, _w in zip([20, 21, 22, 23, 24, 25, 26, 90, 91, 92, 93, 94, 95, 96, 97, 98, 99, 100, 101, 102, 103, 104, 135, 136, 137, 138], [0.6628, 0.2624, 0.09075, 0.8351, 0.8337, 0.05512, 0.00909, 0.08046, 0.04808, 0.00909, 0.05512, 0.8756, 0.9541, 0.8337, 0.8351, 0.09075, 0.7317, 0.4452, 0.8284, 0.8018, 0.2624, 0.6628, 0.01181, 0.01181, 0.1304, 0.1304]): _vg.add([_i], _w, 'REPLACE')
_vg = ob_humanlow_001.vertex_groups.new(name='Back')
_vg.add([23, 24, 25, 26, 27, 28, 33, 76, 77, 83, 88, 89, 90, 91, 92, 93, 94, 95, 96, 97, 134], 1.0, 'REPLACE')
_vg = ob_humanlow_001.vertex_groups.new(name='Shoulder.Left')
_vg.add([27, 28], 1.0, 'REPLACE')
_vg = ob_humanlow_001.vertex_groups.new(name='Upperarm.Left')
_vg.add([25, 26, 29, 30, 31, 32, 39, 40], 1.0, 'REPLACE')
_vg = ob_humanlow_001.vertex_groups.new(name='Forearm.Left')
_vg.add([30, 32, 34, 35, 36, 37, 38, 43], 1.0, 'REPLACE')
_vg = ob_humanlow_001.vertex_groups.new(name='Hand.Left')
_vg.add([36, 37, 38, 41, 42, 43, 44, 45, 46], 1.0, 'REPLACE')
_vg = ob_humanlow_001.vertex_groups.new(name='Head')
_vg.add([47, 48, 49, 50, 51, 52, 53, 54, 55, 56, 57, 58, 59, 60, 61, 62, 63, 64, 65, 66, 67, 131, 132, 133], 1.0, 'REPLACE')
_vg = ob_humanlow_001.vertex_groups.new(name='Shoulder.Right')
_vg.add([88, 89], 1.0, 'REPLACE')
_vg = ob_humanlow_001.vertex_groups.new(name='Upperarm.Right')
_vg.add([74, 75, 84, 85, 86, 87, 92, 93], 1.0, 'REPLACE')
_vg = ob_humanlow_001.vertex_groups.new(name='Forearm.Right')
_vg.add([71, 78, 79, 80, 81, 82, 84, 86], 1.0, 'REPLACE')
_vg = ob_humanlow_001.vertex_groups.new(name='Hand.Right')
_vg.add([68, 69, 70, 71, 72, 73, 78, 79, 80], 1.0, 'REPLACE')
_vg = ob_humanlow_001.vertex_groups.new(name='Hip.Left')
_vg.add([20, 21, 22], 1.0, 'REPLACE')
_vg = ob_humanlow_001.vertex_groups.new(name='Thigh.Left')
_vg.add([0, 1, 2, 3, 16, 17, 22, 99, 100, 135, 136, 137, 138], 1.0, 'REPLACE')
_vg = ob_humanlow_001.vertex_groups.new(name='Shin.Left')
_vg.add([0, 3, 4, 5, 6, 7, 16, 17, 18, 19], 1.0, 'REPLACE')
_vg = ob_humanlow_001.vertex_groups.new(name='Foot.Left')
_vg.add([4, 5, 6, 7, 8, 9, 10, 11, 12, 13, 14, 15, 125, 126, 127, 128, 129, 130], 1.0, 'REPLACE')
_vg = ob_humanlow_001.vertex_groups.new(name='Hip.Right')
_vg.add([98, 103, 104], 1.0, 'REPLACE')
_vg = ob_humanlow_001.vertex_groups.new(name='Thigh.Right')
_vg.add([98, 99, 100, 107, 108, 121, 122, 123, 124, 135, 136, 137, 138], 1.0, 'REPLACE')
_vg = ob_humanlow_001.vertex_groups.new(name='Shin.Right')
_vg.add([105, 106, 107, 108, 117, 118, 119, 120, 121, 124], 1.0, 'REPLACE')
_vg = ob_humanlow_001.vertex_groups.new(name='Foot.Right')
_vg.add([109, 110, 111, 112, 113, 114, 115, 116, 117, 118, 119, 120, 139, 140, 141, 142, 143, 144], 1.0, 'REPLACE')
_vg = ob_humanlow_001.vertex_groups.new(name='Spine')
for _i, _w in zip([25, 26, 27, 28, 33, 65, 76, 77, 83, 88, 89, 90, 91, 92, 93, 94, 134], [0.05409, 0.0497, 0.07593, 0.035, 0.06602, 0.08117, 0.6986, 0.725, 0.06602, 0.03501, 0.07593, 0.6551, 0.7097, 0.04971, 0.05409, 0.04245, 0.01612]): _vg.add([_i], _w, 'REPLACE')
_vg = ob_humanlow_001.vertex_groups.new(name='Bone.002')
for _i, _w in zip([27, 28, 33, 47, 48, 49, 51, 57, 58, 60, 62, 63, 64, 65, 66, 67, 76, 77, 83, 88, 89, 131, 132, 133, 134], [0.0772, 0.05572, 0.6677, 0.1616, 0.111, 0.03484, 0.03791, 0.1506, 0.03791, 0.03484, 0.06397, 0.2353, 0.227, 0.7097, 0.3005, 0.1616, 0.09809, 0.1333, 0.6677, 0.05572, 0.0772, 0.227, 0.2269, 0.111, 0.6192]): _vg.add([_i], _w, 'REPLACE')
_vg = ob_humanlow_001.vertex_groups.new(name='Bone.003')
for _i, _w in zip([33, 47, 48, 49, 50, 51, 52, 53, 54, 55, 56, 57, 58, 59, 60, 61, 62, 63, 64, 65, 66, 67, 77, 83, 131, 132, 133, 134], [0.1596, 0.8011, 0.8773, 0.9516, 0.9853, 0.9478, 0.9909, 0.9964, 0.9906, 0.9909, 0.9808, 0.8277, 0.9478, 0.9853, 0.9516, 0.9758, 0.9313, 0.727, 0.7355, 0.1882, 0.6538, 0.8011, 0.0177, 0.1596, 0.7355, 0.7646, 0.8773, 0.2939]): _vg.add([_i], _w, 'REPLACE')
_vg = ob_humanlow_001.vertex_groups.new(name='Shoulder.L')
for _i, _w in zip([24, 25, 26, 27, 28, 29, 33, 39, 40, 76, 77, 91], [0.05439, 0.1213, 0.7917, 0.7223, 0.8169, 0.006162, 0.08769, 0.4877, 0.5234, 0.06974, 0.04181, 0.09396]): _vg.add([_i], _w, 'REPLACE')
_vg = ob_humanlow_001.vertex_groups.new(name='Shoulder.L.001')
for _i, _w in zip([23, 25, 26, 27, 28, 29, 30, 31, 32, 34, 35, 39, 40, 90], [0.08148, 0.741, 0.1109, 0.09136, 0.0639, 0.9409, 0.9665, 0.8633, 0.5257, 0.8491, 0.2593, 0.4975, 0.4646, 0.1004]): _vg.add([_i], _w, 'REPLACE')
_vg = ob_humanlow_001.vertex_groups.new(name='LowerArm.L')
for _i, _w in zip([29, 30, 31, 32, 34, 35, 36, 37, 38, 42, 43, 44], [0.02286, 0.008441, 0.1159, 0.4656, 0.1902, 0.6846, 0.1521, 0.06744, 0.9197, 0.01514, 0.1141, 0.006241]): _vg.add([_i], _w, 'REPLACE')
_vg = ob_humanlow_001.vertex_groups.new(name='Hand.L')
for _i, _w in zip([35, 36, 37, 38, 41, 42, 43, 44, 45, 46], [0.05305, 0.8329, 0.9247, 0.07189, 0.9794, 0.9647, 0.8969, 0.9718, 0.988, 1.013]): _vg.add([_i], _w, 'REPLACE')
_vg = ob_humanlow_001.vertex_groups.new(name='Shoulder.R')
for _i, _w in zip([74, 75, 76, 77, 83, 87, 88, 89, 91, 92, 93, 96], [0.5234, 0.4877, 0.06974, 0.04182, 0.08769, 0.006162, 0.8169, 0.7223, 0.09396, 0.7917, 0.1213, 0.05439]): _vg.add([_i], _w, 'REPLACE')
_vg = ob_humanlow_001.vertex_groups.new(name='Shoulder.R.001')
for _i, _w in zip([74, 75, 81, 82, 84, 85, 86, 87, 88, 89, 90, 92, 93, 97], [0.4646, 0.4975, 0.2593, 0.8491, 0.5257, 0.8633, 0.9665, 0.9409, 0.0639, 0.09136, 0.1004, 0.1109, 0.741, 0.08148]): _vg.add([_i], _w, 'REPLACE')
_vg = ob_humanlow_001.vertex_groups.new(name='LowerArm.R')
for _i, _w in zip([70, 71, 72, 78, 79, 80, 81, 82, 84, 85, 86, 87], [0.006241, 0.1141, 0.01514, 0.9197, 0.06744, 0.1521, 0.6846, 0.1902, 0.4656, 0.1159, 0.008441, 0.02286]): _vg.add([_i], _w, 'REPLACE')
_vg = ob_humanlow_001.vertex_groups.new(name='Hand.R')
for _i, _w in zip([68, 69, 70, 71, 72, 73, 78, 79, 80, 81], [1.013, 0.988, 0.9718, 0.8969, 0.9647, 0.9794, 0.07189, 0.9247, 0.8329, 0.05305]): _vg.add([_i], _w, 'REPLACE')
_vg = ob_humanlow_001.vertex_groups.new(name='UpperLeg.L')
for _i, _w in zip([0, 1, 2, 3, 16, 17, 18, 19, 20, 21, 22, 23, 24, 99, 100, 101, 102, 136, 138], [0.9589, 0.8741, 0.8659, 0.9573, 0.2319, 0.2395, 0.06832, 0.05172, 0.3133, 0.7138, 0.8982, 0.05296, 0.07685, 0.1327, 0.2744, 0.0835, 0.0926, 0.9642, 0.855]): _vg.add([_i], _w, 'REPLACE')
_vg = ob_humanlow_001.vertex_groups.new(name='LowerLeg.L')
for _i, _w in zip([0, 1, 2, 3, 4, 5, 6, 7, 8, 9, 10, 11, 16, 17, 18, 19, 125, 126, 129, 130], [0.03725, 0.1163, 0.1249, 0.03306, 0.9283, 0.1117, 0.09773, 0.9277, 0.4001, 0.4048, 0.0199, 0.07126, 0.7485, 0.7507, 0.9264, 0.9326, 0.5277, 0.5226, 0.06024, 0.01182]): _vg.add([_i], _w, 'REPLACE')
_vg = ob_humanlow_001.vertex_groups.new(name='Foot.L')
for _i, _w in zip([4, 5, 6, 7, 8, 9, 10, 11, 12, 13, 14, 15, 125, 126, 127, 128, 129, 130], [0.07203, 0.8859, 0.9016, 0.07198, 0.5999, 0.5952, 0.965, 0.9287, 0.9959, 0.9936, 0.9844, 0.9879, 0.4722, 0.4774, 0.9894, 0.9966, 0.9396, 0.9687]): _vg.add([_i], _w, 'REPLACE')
_vg = ob_humanlow_001.vertex_groups.new(name='UpperLeg.R')
for _i, _w in zip([96, 97, 98, 99, 100, 101, 102, 103, 104, 105, 106, 107, 108, 121, 122, 123, 124, 135, 137], [0.07685, 0.05296, 0.8982, 0.1327, 0.2744, 0.0835, 0.09261, 0.7138, 0.3133, 0.05172, 0.06832, 0.2395, 0.2319, 0.9573, 0.8659, 0.8741, 0.9589, 0.9642, 0.855]): _vg.add([_i], _w, 'REPLACE')
_vg = ob_humanlow_001.vertex_groups.new(name='LowerLeg.R')
for _i, _w in zip([105, 106, 107, 108, 113, 114, 115, 116, 117, 118, 119, 120, 121, 122, 123, 124, 139, 140, 141, 142], [0.9326, 0.9264, 0.7507, 0.7485, 0.06024, 0.01182, 0.5226, 0.5277, 0.9277, 0.09773, 0.1117, 0.9283, 0.03306, 0.1249, 0.1163, 0.03725, 0.07126, 0.4001, 0.0199, 0.4048]): _vg.add([_i], _w, 'REPLACE')
_vg = ob_humanlow_001.vertex_groups.new(name='Foot.R')
for _i, _w in zip([109, 110, 111, 112, 113, 114, 115, 116, 117, 118, 119, 120, 139, 140, 141, 142, 143, 144], [0.9966, 0.9894, 0.9936, 0.9959, 0.9396, 0.9687, 0.4774, 0.4722, 0.07198, 0.9016, 0.8859, 0.07203, 0.9287, 0.5999, 0.965, 0.5952, 0.9879, 0.9844]): _vg.add([_i], _w, 'REPLACE')
_m = ob_humanlow_001.modifiers.new('ArmLow', 'ARMATURE')
_m = ob_humanlow_001.modifiers.new('Armature', 'ARMATURE')
_m.object = ob_armature_001

# ---- collection membership
col_collection.objects.link(ob_armature_001)
col_collection.objects.link(ob_humanlow_001)

# ---- scene / render settings (as saved in the file)
scene.frame_start = 1; scene.frame_end = 250; scene.frame_set(1)
scene.render.engine = 'BLENDER_EEVEE_NEXT'
scene.cycles.use_denoising = False
scene.cycles.samples = 128
scene.cycles.sampling_pattern = 'TABULATED_SOBOL'
scene.cycles.use_adaptive_sampling = False
scene.cycles.use_light_tree = False
scene.view_settings.view_transform = 'Filmic'
bpy.context.view_layer.update()

# ---- added for rendering (the .blend has no active camera and no usable light): camera, sun
cam_auto = bpy.data.cameras.new('AutoCamera')
cam_auto.lens = 50.0
cam_auto.sensor_width = 36.0
cam_auto.clip_end = 1000.0
ob_auto_camera = bpy.data.objects.new('AutoCamera', cam_auto)
scene.collection.objects.link(ob_auto_camera)
ob_auto_camera.location = (1.99931, -2.45241, 2.58147)
ob_auto_camera.rotation_euler = (1.09748, -7.21219e-08, 0.694738)
scene.camera = ob_auto_camera
light_auto_sun = bpy.data.lights.new('AutoSun', 'SUN')
light_auto_sun.energy = 3.0
light_auto_sun.angle = 0.0523599
ob_auto_sun = bpy.data.objects.new('AutoSun', light_auto_sun)
scene.collection.objects.link(ob_auto_sun)
ob_auto_sun.rotation_euler = (0.872665, 0.174533, 0.523599)
bpy.context.view_layer.update()

